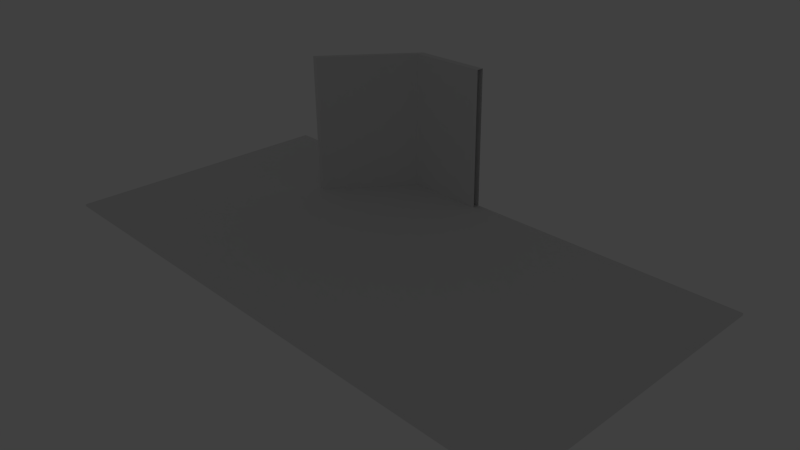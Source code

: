 # Source: untitled.blend  (saved by Blender 2.73.0; exported with 4.5.12 LTS)
import bpy
from mathutils import Matrix  # noqa: F401  (used for matrix-valued properties, if any)

bpy.ops.wm.read_factory_settings(use_empty=True)
scene = bpy.context.scene
scene.name = 'Scene'

# ---- collections
col_collection_1 = bpy.data.collections.new('Collection 1'); scene.collection.children.link(col_collection_1)
col_collection_1.hide_render = True
col_collection_1.hide_viewport = True
col_collection_3 = bpy.data.collections.new('Collection 3'); scene.collection.children.link(col_collection_3)

# ---- world
world_world = bpy.data.worlds.new('World'); scene.world = world_world
world_world.color = (0.05088, 0.05088, 0.05088)
world_world.use_sun_shadow = False
world_world.sun_shadow_jitter_overblur = 0.0
world_world.cycles.sampling_method = 'MANUAL'
world_world.cycles.sample_map_resolution = 256

# ---- cameras
cam_camera = bpy.data.cameras.new('Camera')
cam_camera.clip_end = 100.0
cam_camera.lens = 35.0
cam_camera.sensor_width = 32.0
cam_camera.sensor_height = 18.0
cam_camera.ortho_scale = 7.314
cam_camera.dof.focus_distance = 0.0
cam_camera.dof.aperture_fstop = 128.0

# ---- lights
light_lamp = bpy.data.lights.new('Lamp', 'POINT')
light_lamp.transmission_factor = 0.0
light_lamp.cutoff_distance = 30.0
light_lamp.energy = 100.0
light_lamp.shadow_buffer_clip_start = 1.001
light_lamp.shadow_soft_size = 0.1
light_lamp.shadow_maximum_resolution = 0.006
light_lamp.use_absolute_resolution = True
light_lamp.cycles.use_multiple_importance_sampling = False

# ---- meshes
me_cube_002 = bpy.data.meshes.new('Cube.002')
me_cube_002.from_pydata([(-0.7521, -1.0, -1.0), (-0.7521, 1.0, -1.0), (-0.7521, -1.0, 1.0), (-0.7521, 1.0, 1.0), (0.0, 1.0, 1.0), (0.0, 1.0, -1.0), (0.0, -1.0, 1.0), (0.0, -1.0, -1.0), (-1.328, -23.37, -1.0), (-1.392, -23.01, -1.0), (-1.328, -23.37, 1.0), (-1.392, -23.01, 1.0)], [], [(1, 0, 8, 9), (6, 2, 0, 7), (6, 4, 3, 2), (0, 1, 5, 7), (3, 4, 5, 1), (10, 11, 9, 8), (3, 1, 9, 11), (2, 3, 11, 10), (0, 2, 10, 8)])
me_cube_002.use_remesh_preserve_volume = False
me_cube_002.use_remesh_preserve_attributes = False
me_cube_002.use_mirror_vertex_groups = False
me_cube_002.update()
me_cube_001 = bpy.data.meshes.new('Cube.001')
me_cube_001.from_pydata([(-1.0, -1.0, -1.0), (-1.0, 1.0, -1.0), (1.0, 1.0, -1.0), (1.0, -1.0, -1.0), (-1.0, -1.0, 1.0), (-1.0, 1.0, 1.0), (1.0, 1.0, 1.0), (1.0, -1.0, 1.0), (1.0, -1.0, -1.0), (1.0, 1.0, -1.0), (3.0, 1.0, -1.0), (3.0, -1.0, -1.0), (1.0, -1.0, 1.0), (1.0, 1.0, 1.0), (3.0, 1.0, 1.0), (3.0, -1.0, 1.0), (3.0, -1.0, -1.0), (3.0, 1.0, -1.0), (5.0, 1.0, -1.0), (5.0, -1.0, -1.0), (3.0, -1.0, 1.0), (3.0, 1.0, 1.0), (5.0, 1.0, 1.0), (5.0, -1.0, 1.0), (5.0, -1.0, -1.0), (5.0, 1.0, -1.0), (7.0, 1.0, -1.0), (7.0, -1.0, -1.0), (5.0, -1.0, 1.0), (5.0, 1.0, 1.0), (7.0, 1.0, 1.0), (7.0, -1.0, 1.0), (-1.0, 1.0, -1.0), (-1.0, 3.0, -1.0), (1.0, 3.0, -1.0), (1.0, 1.0, -1.0), (-1.0, 1.0, 1.0), (-1.0, 3.0, 1.0), (1.0, 3.0, 1.0), (1.0, 1.0, 1.0), (1.0, 1.0, -1.0), (1.0, 3.0, -1.0), (3.0, 3.0, -1.0), (3.0, 1.0, -1.0), (1.0, 1.0, 1.0), (1.0, 3.0, 1.0), (3.0, 3.0, 1.0), (3.0, 1.0, 1.0), (3.0, 1.0, -1.0), (3.0, 3.0, -1.0), (5.0, 3.0, -1.0), (5.0, 1.0, -1.0), (3.0, 1.0, 1.0), (3.0, 3.0, 1.0), (5.0, 3.0, 1.0), (5.0, 1.0, 1.0), (5.0, 1.0, -1.0), (5.0, 3.0, -1.0), (7.0, 3.0, -1.0), (7.0, 1.0, -1.0), (5.0, 1.0, 1.0), (5.0, 3.0, 1.0), (7.0, 3.0, 1.0), (7.0, 1.0, 1.0)], [], [(4, 5, 1, 0), (5, 6, 2, 1), (6, 7, 3, 2), (7, 4, 0, 3), (0, 1, 2, 3), (7, 6, 5, 4), (12, 13, 9, 8), (13, 14, 10, 9), (14, 15, 11, 10), (15, 12, 8, 11), (8, 9, 10, 11), (15, 14, 13, 12), (20, 21, 17, 16), (21, 22, 18, 17), (22, 23, 19, 18), (23, 20, 16, 19), (16, 17, 18, 19), (23, 22, 21, 20), (28, 29, 25, 24), (29, 30, 26, 25), (30, 31, 27, 26), (31, 28, 24, 27), (24, 25, 26, 27), (31, 30, 29, 28), (36, 37, 33, 32), (37, 38, 34, 33), (38, 39, 35, 34), (39, 36, 32, 35), (32, 33, 34, 35), (39, 38, 37, 36), (44, 45, 41, 40), (45, 46, 42, 41), (46, 47, 43, 42), (47, 44, 40, 43), (40, 41, 42, 43), (47, 46, 45, 44), (52, 53, 49, 48), (53, 54, 50, 49), (54, 55, 51, 50), (55, 52, 48, 51), (48, 49, 50, 51), (55, 54, 53, 52), (60, 61, 57, 56), (61, 62, 58, 57), (62, 63, 59, 58), (63, 60, 56, 59), (56, 57, 58, 59), (63, 62, 61, 60)])
me_cube_001.use_remesh_preserve_volume = False
me_cube_001.use_remesh_preserve_attributes = False
me_cube_001.use_mirror_vertex_groups = False
me_cube_001.update()

# ---- objects
ob_lamp = bpy.data.objects.new('Lamp', light_lamp)
ob_camera = bpy.data.objects.new('Camera', cam_camera)
ob_cube = bpy.data.objects.new('Cube', me_cube_002)
ob_floor = bpy.data.objects.new('Floor', me_cube_001)

# ---- transforms, parenting, visibility, modifiers, constraints
ob_lamp.location = (4.076, 1.005, 5.904)
ob_lamp.rotation_euler = (0.6503, 0.05522, 1.866)
ob_lamp.lock_rotations_4d = False
ob_lamp.empty_display_type = 'ARROWS'
ob_lamp.color = (0.0, 0.0, 0.0, 0.0)
ob_lamp.lineart.crease_threshold = 0.0
ob_camera.location = (7.481, -6.508, 5.344)
ob_camera.rotation_euler = (1.109, 0.01082, 0.8149)
ob_camera.lock_rotations_4d = False
ob_camera.empty_display_type = 'ARROWS'
ob_camera.color = (0.0, 0.0, 0.0, 0.0)
ob_camera.display_type = 'WIRE'
ob_camera.lineart.crease_threshold = 0.0
ob_cube.location = (0.0, 1.95, 1.03)
ob_cube.scale = (1.5, 0.05, 1.0)
ob_cube.lineart.crease_threshold = 0.0
ob_floor.location = (-3.0, -1.0, 0.015)
ob_floor.scale = (1.0, 1.0, 0.015)
ob_floor.lineart.crease_threshold = 0.0
_vg = ob_floor.vertex_groups.new(name='Floor')

# ---- collection membership
col_collection_1.objects.link(ob_lamp)
col_collection_1.objects.link(ob_camera)
col_collection_3.objects.link(ob_cube)
col_collection_3.objects.link(ob_floor)

# ---- scene / render settings (as saved in the file)
scene.camera = ob_camera
scene.frame_start = 1; scene.frame_end = 250; scene.frame_set(1)
scene.render.engine = 'BLENDER_EEVEE_NEXT'
scene.render.resolution_percentage = 50
scene.render.dither_intensity = 0.0
scene.cycles.use_denoising = False
scene.cycles.samples = 10
scene.cycles.sampling_pattern = 'TABULATED_SOBOL'
scene.cycles.light_sampling_threshold = 0.0
scene.cycles.use_adaptive_sampling = False
scene.cycles.use_light_tree = False
scene.cycles.blur_glossy = 0.0
scene.cycles.pixel_filter_type = 'GAUSSIAN'
scene.cycles.sample_clamp_indirect = 0.0
scene.view_settings.view_transform = 'Standard'
bpy.context.view_layer.update()
